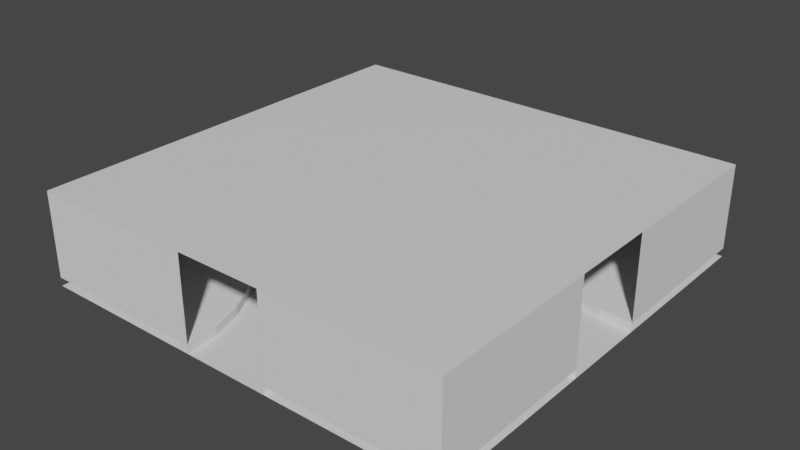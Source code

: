# Source: PoolRoom1.blend  (saved by Blender 4.0.36; exported with 4.5.12 LTS)
import bpy
from mathutils import Matrix  # noqa: F401  (used for matrix-valued properties, if any)

bpy.ops.wm.read_factory_settings(use_empty=True)
scene = bpy.context.scene
scene.name = 'Scene'

# ---- materials (node trees are filled in below, after node groups)
mat_material_001 = bpy.data.materials.new('Material.001')
mat_material_001.use_transparent_shadow = False

# ---- material node trees
mat_material_001.use_nodes = True; mat_material_001.node_tree.nodes.clear()
_N = mat_material_001.node_tree.nodes; _L = mat_material_001.node_tree.links
n0 = _N.new('ShaderNodeBsdfPrincipled'); n0.name = 'Principled BSDF'; n0.location = (10, 300)
n0.distribution = 'GGX'
n0.subsurface_method = 'RANDOM_WALK_SKIN'
n0.inputs[3].default_value = 1.45
n0.inputs[27].default_value = (0.0, 0.0, 0.0, 1.0)
n0.inputs[28].default_value = 1.0
n1 = _N.new('ShaderNodeOutputMaterial'); n1.name = 'Material Output'; n1.location = (300, 300)
_L.new(n0.outputs[0], n1.inputs[0])
n1.is_active_output = True

# ---- world
world_world = bpy.data.worlds.new('World'); scene.world = world_world
world_world.use_nodes = True; world_world.node_tree.nodes.clear()
_N = world_world.node_tree.nodes; _L = world_world.node_tree.links
n0 = _N.new('ShaderNodeOutputWorld'); n0.name = 'World Output'; n0.location = (300, 300)
n1 = _N.new('ShaderNodeBackground'); n1.name = 'Background'; n1.location = (10, 300)
n1.inputs[0].default_value = (0.05088, 0.05088, 0.05088, 1.0)
_L.new(n1.outputs[0], n0.inputs[0])
n0.is_active_output = True
world_world.color = (0.05088, 0.05088, 0.05088)
world_world.use_sun_shadow = False
world_world.sun_shadow_jitter_overblur = 0.0

# ---- meshes
me_plane = bpy.data.meshes.new('Plane')
me_plane.from_pydata([(-25.0, -25.0, 0.0), (25.0, -25.0, 0.0), (-25.0, 25.0, 0.0), (25.0, 25.0, 0.0)], [], [(0, 1, 3, 2)])
_uv = me_plane.uv_layers.new(name='UVMap')
_uv.uv.foreach_set('vector', [0.000207, 0.9719, 0.0002069, 0.0002069, 0.9719, 0.0002069, 0.9719, 0.9719])
me_plane.materials.append(mat_material_001)
me_plane.update()
me_circle_002 = bpy.data.meshes.new('Circle.002')
me_circle_002.from_pydata([(0.0, -20.0, 0.0), (3.902, -19.62, 0.0), (7.654, -18.48, 0.0), (11.11, -16.63, 0.0), (14.14, -14.14, 0.0), (16.63, -11.11, 0.0), (18.48, -7.654, 0.0), (19.62, -3.902, 0.0), (20.0, 0.0, 0.0), (0.0, -20.0, 1.0), (3.902, -19.62, 1.0), (7.654, -18.48, 1.0), (11.11, -16.63, 1.0), (14.14, -14.14, 1.0), (16.63, -11.11, 1.0), (18.48, -7.654, 1.0), (19.62, -3.902, 1.0), (20.0, 0.0, 1.0), (0.0, 0.0, 0.0), (0.0, 0.0, 1.0), (0.0, -20.0, 11.0), (0.0, 0.0, 11.0), (20.0, 0.0, 11.0), (0.0, 0.0, 11.0)], [(0, 18)], [(10, 11, 12, 13, 14, 15, 16, 17, 19, 9), (0, 1, 10, 9), (1, 2, 11, 10), (2, 3, 12, 11), (3, 4, 13, 12), (4, 5, 14, 13), (5, 6, 15, 14), (6, 7, 16, 15), (7, 8, 17, 16), (9, 19, 21, 20), (19, 17, 22, 23)])
me_circle_002.update()
me_circle_004 = bpy.data.meshes.new('Circle.004')
me_circle_004.from_pydata([(0.0, -20.0, 0.0), (3.902, -19.62, 0.0), (7.654, -18.48, 0.0), (11.11, -16.63, 0.0), (14.14, -14.14, 0.0), (16.63, -11.11, 0.0), (18.48, -7.654, 0.0), (19.62, -3.902, 0.0), (20.0, 0.0, 0.0), (0.0, -20.0, 1.0), (3.902, -19.62, 1.0), (7.654, -18.48, 1.0), (11.11, -16.63, 1.0), (14.14, -14.14, 1.0), (16.63, -11.11, 1.0), (18.48, -7.654, 1.0), (19.62, -3.902, 1.0), (20.0, 0.0, 1.0), (0.0, 0.0, 0.0), (0.0, 0.0, 1.0), (0.0, -20.0, 11.0), (0.0, 0.0, 11.0), (20.0, 0.0, 11.0), (0.0, 0.0, 11.0)], [(0, 18)], [(10, 11, 12, 13, 14, 15, 16, 17, 19, 9), (0, 1, 10, 9), (1, 2, 11, 10), (2, 3, 12, 11), (3, 4, 13, 12), (4, 5, 14, 13), (5, 6, 15, 14), (6, 7, 16, 15), (7, 8, 17, 16), (9, 19, 21, 20), (19, 17, 22, 23)])
me_circle_004.update()
me_circle_005 = bpy.data.meshes.new('Circle.005')
me_circle_005.from_pydata([(0.0, -20.0, 0.0), (3.902, -19.62, 0.0), (7.654, -18.48, 0.0), (11.11, -16.63, 0.0), (14.14, -14.14, 0.0), (16.63, -11.11, 0.0), (18.48, -7.654, 0.0), (19.62, -3.902, 0.0), (20.0, 0.0, 0.0), (0.0, -20.0, 1.0), (3.902, -19.62, 1.0), (7.654, -18.48, 1.0), (11.11, -16.63, 1.0), (14.14, -14.14, 1.0), (16.63, -11.11, 1.0), (18.48, -7.654, 1.0), (19.62, -3.902, 1.0), (20.0, 0.0, 1.0), (0.0, 0.0, 0.0), (0.0, 0.0, 1.0), (0.0, -20.0, 11.0), (0.0, 0.0, 11.0), (20.0, 0.0, 11.0), (0.0, 0.0, 11.0)], [(0, 18)], [(10, 11, 12, 13, 14, 15, 16, 17, 19, 9), (0, 1, 10, 9), (1, 2, 11, 10), (2, 3, 12, 11), (3, 4, 13, 12), (4, 5, 14, 13), (5, 6, 15, 14), (6, 7, 16, 15), (7, 8, 17, 16), (9, 19, 21, 20), (19, 17, 22, 23)])
me_circle_005.update()
me_circle_006 = bpy.data.meshes.new('Circle.006')
me_circle_006.from_pydata([(0.0, -20.0, 0.0), (3.902, -19.62, 0.0), (7.654, -18.48, 0.0), (11.11, -16.63, 0.0), (14.14, -14.14, 0.0), (16.63, -11.11, 0.0), (18.48, -7.654, 0.0), (19.62, -3.902, 0.0), (20.0, 0.0, 0.0), (0.0, -20.0, 1.0), (3.902, -19.62, 1.0), (7.654, -18.48, 1.0), (11.11, -16.63, 1.0), (14.14, -14.14, 1.0), (16.63, -11.11, 1.0), (18.48, -7.654, 1.0), (19.62, -3.902, 1.0), (20.0, 0.0, 1.0), (0.0, 0.0, 0.0), (0.0, 0.0, 1.0), (0.0, -20.0, 11.0), (0.0, 0.0, 11.0), (20.0, 0.0, 11.0), (0.0, 0.0, 11.0)], [(0, 18)], [(10, 11, 12, 13, 14, 15, 16, 17, 19, 9), (0, 1, 10, 9), (1, 2, 11, 10), (2, 3, 12, 11), (3, 4, 13, 12), (4, 5, 14, 13), (5, 6, 15, 14), (6, 7, 16, 15), (7, 8, 17, 16), (9, 19, 21, 20), (19, 17, 22, 23)])
me_circle_006.update()
me_plane_002 = bpy.data.meshes.new('Plane.002')
me_plane_002.from_pydata([(-25.0, -25.0, 0.0), (25.0, -25.0, 0.0), (-25.0, 25.0, 0.0), (25.0, 25.0, 0.0)], [], [(0, 1, 3, 2)])
_uv = me_plane_002.uv_layers.new(name='UVMap')
_uv.uv.foreach_set('vector', [0.000207, 0.9719, 0.0002069, 0.0002069, 0.9719, 0.0002069, 0.9719, 0.9719])
me_plane_002.materials.append(mat_material_001)
me_plane_002.update()

# ---- objects
ob_celing = bpy.data.objects.new('Celing', me_plane)
ob_circle = bpy.data.objects.new('Circle', me_circle_002)
ob_circle_001 = bpy.data.objects.new('Circle.001', me_circle_004)
ob_circle_002 = bpy.data.objects.new('Circle.002', me_circle_005)
ob_circle_003 = bpy.data.objects.new('Circle.003', me_circle_006)
ob_floor = bpy.data.objects.new('Floor', me_plane_002)

# ---- transforms, parenting, visibility, modifiers, constraints
ob_celing.location = (0.0, 0.0, 11.0)
ob_celing.rotation_euler = (0.0, 3.142, 0.0)
ob_celing.scale = (50.24, 50.24, 1.0)
ob_celing.delta_scale = (0.02, 0.02, 1.0)
ob_circle.location = (-25.12, 25.12, 0.0)
ob_circle_001.location = (25.12, 25.12, 0.0)
ob_circle_001.rotation_euler = (0.0, 0.0, -1.571)
ob_circle_002.location = (-25.12, -25.12, 0.0)
ob_circle_002.rotation_euler = (0.0, 0.0, 1.571)
ob_circle_003.location = (25.12, -25.12, 0.0)
ob_circle_003.rotation_euler = (0.0, 0.0, 3.142)
ob_floor.location = (0.0, 0.0, 0.0)
ob_floor.scale = (50.24, 50.24, 1.0)
ob_floor.delta_scale = (0.02, 0.02, 1.0)

# ---- collection membership
scene.collection.objects.link(ob_celing)
scene.collection.objects.link(ob_circle)
scene.collection.objects.link(ob_circle_001)
scene.collection.objects.link(ob_circle_002)
scene.collection.objects.link(ob_circle_003)
scene.collection.objects.link(ob_floor)

# ---- scene / render settings (as saved in the file)
scene.frame_start = 1; scene.frame_end = 250; scene.frame_set(1)
scene.render.engine = 'BLENDER_EEVEE_NEXT'
scene.cycles.sampling_pattern = 'TABULATED_SOBOL'
scene.view_settings.view_transform = 'Filmic'
bpy.context.view_layer.update()

# ---- added for rendering (the .blend has no active camera and no usable light): camera, sun
cam_auto = bpy.data.cameras.new('AutoCamera')
cam_auto.lens = 50.0
cam_auto.sensor_width = 36.0
cam_auto.clip_end = 1167.43
ob_auto_camera = bpy.data.objects.new('AutoCamera', cam_auto)
scene.collection.objects.link(ob_auto_camera)
ob_auto_camera.location = (66.5205, -79.8246, 58.7164)
ob_auto_camera.rotation_euler = (1.09748, -7.21219e-08, 0.694738)
scene.camera = ob_auto_camera
light_auto_sun = bpy.data.lights.new('AutoSun', 'SUN')
light_auto_sun.energy = 3.0
light_auto_sun.angle = 0.0523599
ob_auto_sun = bpy.data.objects.new('AutoSun', light_auto_sun)
scene.collection.objects.link(ob_auto_sun)
ob_auto_sun.rotation_euler = (0.872665, 0.174533, 0.523599)
bpy.context.view_layer.update()
